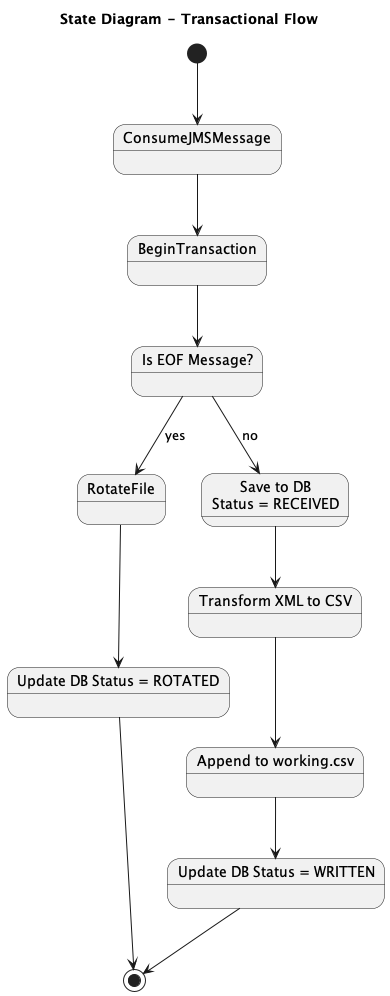

The diagram above was rendered by PlantUML. Its source (embedded in the PNG):
@startuml

title State Diagram - Transactional Flow

[*] --> ConsumeJMSMessage
ConsumeJMSMessage --> BeginTransaction
BeginTransaction --> IsEOF

state IsEOF as "Is EOF Message?"

IsEOF --> RotateFile : yes
RotateFile --> UpdateStatusRotated
UpdateStatusRotated --> [*]

IsEOF --> SaveReceived : no
SaveReceived --> TransformXML
TransformXML --> AppendCSV
AppendCSV --> UpdateStatusWritten
UpdateStatusWritten --> [*]

state SaveReceived as "Save to DB\nStatus = RECEIVED"
state TransformXML as "Transform XML to CSV"
state AppendCSV as "Append to working.csv"
state UpdateStatusWritten as "Update DB Status = WRITTEN"
state UpdateStatusRotated as "Update DB Status = ROTATED"

@enduml